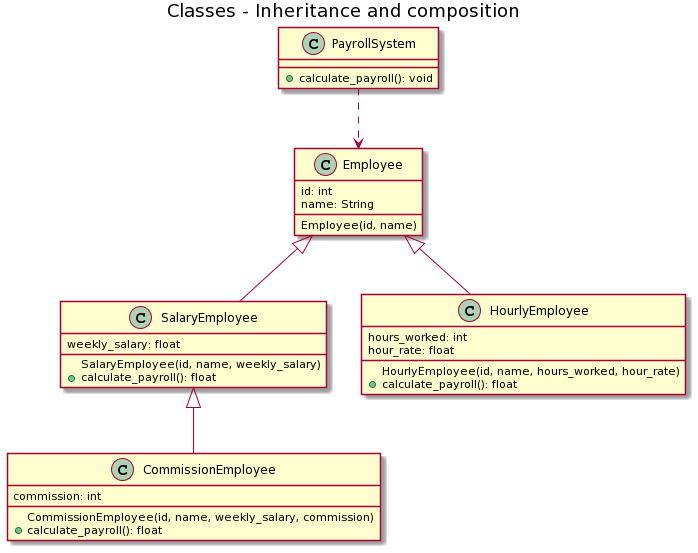

The diagram above was rendered by PlantUML. Its source (embedded in the PNG):
@startuml
title Classes - Inheritance and composition

class Employee{
    id: int
    name: String
    Employee(id, name)
}

class SalaryEmployee{
    weekly_salary: float
    SalaryEmployee(id, name, weekly_salary)
    +calculate_payroll(): float
}

class HourlyEmployee{
    hours_worked: int
    hour_rate: float
    HourlyEmployee(id, name, hours_worked, hour_rate)
    +calculate_payroll(): float
}

class CommissionEmployee{
    commission: int
    CommissionEmployee(id, name, weekly_salary, commission)
    +calculate_payroll(): float
}

class PayrollSystem{
    +calculate_payroll(): void
}

Employee <|-- SalaryEmployee
Employee <|-- HourlyEmployee
SalaryEmployee <|-- CommissionEmployee
PayrollSystem ..> Employee
@enduml